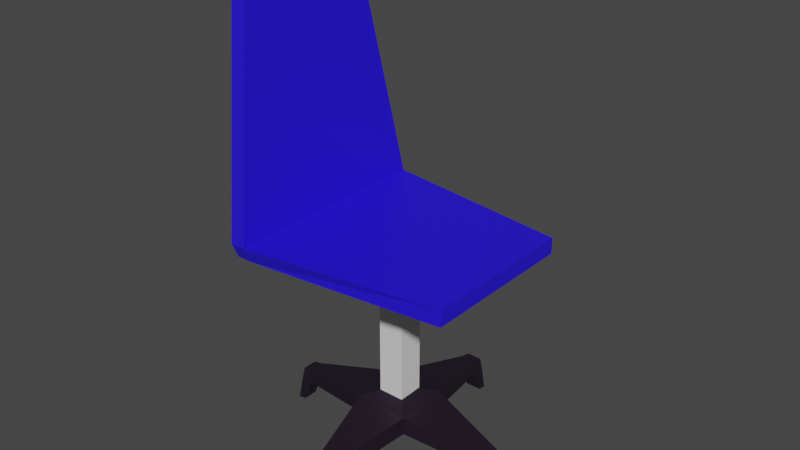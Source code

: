 # Source: OfficeChair.blend  (saved by Blender 2.93.21; exported with 4.5.12 LTS)
import bpy
from mathutils import Matrix  # noqa: F401  (used for matrix-valued properties, if any)

bpy.ops.wm.read_factory_settings(use_empty=True)
scene = bpy.context.scene
scene.name = 'Scene'

# ---- collections
col_collection = bpy.data.collections.new('Collection'); scene.collection.children.link(col_collection)

# ---- materials (node trees are filled in below, after node groups)
mat_blacky = bpy.data.materials.new('Blacky')
mat_blacky.use_transparent_shadow = False
mat_metal = bpy.data.materials.new('Metal')
mat_metal.alpha_threshold = 0.0
mat_metal.use_transparent_shadow = False
mat_metal.line_color = (0.0, 0.0, 0.0, 1.0)
mat_lehne = bpy.data.materials.new('Lehne')
mat_lehne.use_transparent_shadow = False

# ---- material node trees
mat_blacky.use_nodes = True; mat_blacky.node_tree.nodes.clear()
_N = mat_blacky.node_tree.nodes; _L = mat_blacky.node_tree.links
n0 = _N.new('ShaderNodeBsdfPrincipled'); n0.name = 'Principled BSDF'; n0.location = (10, 300)
n0.distribution = 'GGX'
n0.subsurface_method = 'BURLEY'
n0.inputs[0].default_value = (0.01395, 0.007277, 0.01738, 1.0)
n0.inputs[3].default_value = 1.45
n0.inputs[27].default_value = (0.0, 0.0, 0.0, 1.0)
n0.inputs[28].default_value = 1.0
n1 = _N.new('ShaderNodeOutputMaterial'); n1.name = 'Material Output'; n1.location = (300, 300)
_L.new(n0.outputs[0], n1.inputs[0])
n1.is_active_output = True
mat_metal.use_nodes = True; mat_metal.node_tree.nodes.clear()
_N = mat_metal.node_tree.nodes; _L = mat_metal.node_tree.links
n0 = _N.new('ShaderNodeOutputMaterial'); n0.name = 'Material Output'; n0.location = (300, 300)
n1 = _N.new('ShaderNodeBsdfPrincipled'); n1.name = 'Principled BSDF'; n1.location = (10, 300)
n1.distribution = 'GGX'
n1.subsurface_method = 'BURLEY'
n1.inputs[2].default_value = 0.4
n1.inputs[3].default_value = 1.45
n1.inputs[27].default_value = (0.0, 0.0, 0.0, 1.0)
n1.inputs[28].default_value = 1.0
_L.new(n1.outputs[0], n0.inputs[0])
n0.is_active_output = True
mat_lehne.use_nodes = True; mat_lehne.node_tree.nodes.clear()
_N = mat_lehne.node_tree.nodes; _L = mat_lehne.node_tree.links
n0 = _N.new('ShaderNodeBsdfPrincipled'); n0.name = 'Principled BSDF'; n0.location = (10, 300)
n0.distribution = 'GGX'
n0.subsurface_method = 'BURLEY'
n0.inputs[0].default_value = (0.02002, 0.005119, 0.8, 1.0)
n0.inputs[3].default_value = 1.45
n0.inputs[27].default_value = (0.0, 0.0, 0.0, 1.0)
n0.inputs[28].default_value = 1.0
n1 = _N.new('ShaderNodeOutputMaterial'); n1.name = 'Material Output'; n1.location = (300, 300)
_L.new(n0.outputs[0], n1.inputs[0])
n1.is_active_output = True

# ---- world
world_world = bpy.data.worlds.new('World'); scene.world = world_world
world_world.use_nodes = True; world_world.node_tree.nodes.clear()
_N = world_world.node_tree.nodes; _L = world_world.node_tree.links
n0 = _N.new('ShaderNodeOutputWorld'); n0.name = 'World Output'; n0.location = (300, 300)
n1 = _N.new('ShaderNodeBackground'); n1.name = 'Background'; n1.location = (10, 300)
n1.inputs[0].default_value = (0.05088, 0.05088, 0.05088, 1.0)
_L.new(n1.outputs[0], n0.inputs[0])
n0.is_active_output = True
world_world.color = (0.05088, 0.05088, 0.05088)
world_world.use_sun_shadow = False
world_world.sun_shadow_jitter_overblur = 0.0

# ---- meshes
me_cube_002 = bpy.data.meshes.new('Cube.002')
me_cube_002.from_pydata([(-0.08337, -0.08336, 0.2053), (-0.0403, -0.0403, 0.6291), (-0.08337, 0.08334, 0.2053), (-0.0403, 0.0403, 0.6291), (0.08333, -0.08336, 0.2053), (0.0403, -0.0403, 0.6291), (0.08333, 0.08334, 0.2053), (0.0403, 0.0403, 0.6291), (-0.263, -0.3124, 0.6895), (-0.263, 0.3124, 0.6895), (0.3333, -0.2455, 0.6895), (0.3333, 0.2455, 0.6895), (-0.263, -0.3333, 0.737), (-0.263, 0.3333, 0.737), (0.3333, -0.2455, 0.737), (0.3333, 0.2455, 0.737), (-0.0403, -0.0403, 0.2249), (-0.0403, 0.0403, 0.2249), (0.0403, 0.0403, 0.2249), (0.0403, -0.0403, 0.2249), (-0.08337, 0.08334, 0.1482), (-0.08337, -0.08336, 0.1482), (0.08333, 0.08334, 0.1482), (0.08333, -0.08336, 0.1482), (0.02381, 0.3711, 0.1468), (-0.02385, 0.3711, 0.1468), (0.02458, 0.3831, 0.09914), (-0.02462, 0.3831, 0.09914), (-0.02385, -0.3715, 0.1469), (0.02381, -0.3715, 0.1469), (-0.02462, -0.3836, 0.09933), (0.02458, -0.3836, 0.09933), (0.3715, -0.02344, 0.1463), (0.3715, 0.02342, 0.1463), (0.3836, -0.02344, 0.09865), (0.3836, 0.02342, 0.09865), (-0.3705, 0.02342, 0.1469), (-0.3705, -0.02344, 0.1469), (-0.3826, 0.02342, 0.09932), (-0.3826, -0.02344, 0.09932), (-0.3464, -0.02344, 0.1034), (-0.3464, -0.02344, 0.151), (-0.3464, 0.02342, 0.151), (-0.3464, 0.02342, 0.1034), (0.3464, -0.02344, 0.103), (0.3464, -0.02344, 0.1506), (0.3464, 0.02342, 0.1506), (0.3464, 0.02342, 0.103), (-0.02385, 0.3468, 0.1509), (-0.02385, 0.3468, 0.1033), (0.02381, 0.3468, 0.1509), (0.02381, 0.3468, 0.1033), (-0.02385, -0.3459, 0.1513), (0.02381, -0.3459, 0.1513), (0.02381, -0.3459, 0.1036), (-0.02385, -0.3459, 0.1036), (0.02485, 0.398, 0.02544), (-0.02496, 0.398, 0.02544), (-0.02496, -0.3985, 0.02563), (0.02485, -0.3985, 0.02563), (0.3996, -0.02345, 0.02505), (0.3996, 0.0234, 0.02505), (0.3726, -0.02345, 0.02936), (-0.3986, 0.0234, 0.02572), (-0.3986, -0.02345, 0.02572), (-0.3728, -0.02345, 0.0298), (-0.3728, 0.0234, 0.0298), (0.3726, 0.0234, 0.02936), (-0.02496, 0.3719, 0.02976), (0.02485, 0.3719, 0.02976), (0.02485, -0.3711, 0.03014), (-0.02496, -0.3711, 0.03014), (-0.31, -0.3124, 0.6895), (-0.31, 0.3124, 0.6895), (-0.31, -0.3333, 0.737), (-0.31, 0.3333, 0.737), (-0.3333, -0.1983, 1.503), (-0.3333, 0.1983, 1.503), (-0.3803, -0.1983, 1.503), (-0.3803, 0.1983, 1.503)], [], [(16, 1, 3, 17), (17, 3, 7, 18), (18, 7, 5, 19), (19, 5, 1, 16), (53, 52, 28, 29), (5, 7, 11, 10), (9, 8, 72, 73), (3, 1, 8, 9), (1, 5, 10, 8), (7, 3, 9, 11), (15, 13, 12, 14), (8, 10, 14, 12), (11, 9, 13, 15), (10, 11, 15, 14), (4, 19, 16, 0), (6, 18, 19, 4), (2, 17, 18, 6), (0, 16, 17, 2), (20, 22, 23, 21), (49, 48, 25, 27), (20, 21, 40, 43), (45, 44, 34, 32), (25, 24, 26, 27), (48, 50, 24, 25), (47, 35, 61, 67), (50, 51, 26, 24), (29, 28, 30, 31), (54, 53, 29, 31), (40, 39, 64, 65), (52, 55, 30, 28), (33, 32, 34, 35), (47, 46, 33, 35), (46, 45, 32, 33), (34, 44, 62, 60), (37, 36, 38, 39), (42, 43, 38, 36), (41, 42, 36, 37), (40, 41, 37, 39), (6, 22, 51, 50), (2, 20, 43, 42), (0, 2, 42, 41), (21, 0, 41, 40), (23, 22, 47, 44), (6, 4, 45, 46), (22, 6, 46, 47), (4, 23, 44, 45), (49, 27, 57, 68), (22, 20, 49, 51), (2, 6, 50, 48), (20, 2, 48, 49), (0, 21, 55, 52), (21, 23, 54, 55), (23, 4, 53, 54), (4, 0, 52, 53), (69, 68, 57, 56), (71, 70, 59, 58), (62, 67, 61, 60), (66, 65, 64, 63), (54, 31, 59, 70), (26, 51, 69, 56), (44, 47, 67, 62), (30, 55, 71, 58), (27, 26, 56, 57), (51, 49, 68, 69), (31, 30, 58, 59), (55, 54, 70, 71), (43, 40, 65, 66), (35, 34, 60, 61), (38, 43, 66, 63), (39, 38, 63, 64), (73, 72, 74, 75), (8, 12, 74, 72), (13, 75, 79, 77), (13, 9, 73, 75), (76, 77, 79, 78), (12, 13, 77, 76), (75, 74, 78, 79), (74, 12, 76, 78)])
me_cube_002.polygons.foreach_set('material_index', [1, 1, 1, 1, 0, 0, 0, 0, 0, 0, 2, 2, 2, 2, 0, 0, 0, 0, 0, 0, 0, 0, 0, 0, 0, 0, 0, 0, 0, 0, 0, 0, 0, 0, 0, 0, 0, 0, 0, 0, 0, 0, 0, 0, 0, 0, 0, 0, 0, 0, 0, 0, 0, 0, 0, 0, 0, 0, 0, 0, 0, 0, 0, 0, 0, 0, 0, 0, 0, 0, 2, 2, 2, 2, 2, 2, 2, 2])
_uv = me_cube_002.uv_layers.new(name='UVMap')
_uv.uv.foreach_set('vector', [0.5, 0.0, 0.625, 0.0, 0.625, 0.25, 0.5, 0.25, 0.5, 0.25, 0.625, 0.25, 0.625, 0.5, 0.5, 0.5, 0.5, 0.5, 0.625, 0.5, 0.625, 0.75, 0.5, 0.75, 0.5, 0.75, 0.625, 0.75, 0.625, 1.0, 0.5, 1.0, 0.375, 0.75, 0.375, 1.0, 0.375, 1.0, 0.375, 0.75, 0.625, 0.75, 0.625, 0.5, 0.625, 0.5, 0.625, 0.75, 0.625, 0.25, 0.625, 0.0, 0.625, 0.0, 0.625, 0.25, 0.625, 0.25, 0.625, 0.0, 0.625, 0.0, 0.625, 0.25, 0.625, 1.0, 0.625, 0.75, 0.625, 0.75, 0.625, 1.0, 0.625, 0.5, 0.625, 0.25, 0.625, 0.25, 0.625, 0.5, 0.625, 0.5, 0.875, 0.5, 0.875, 0.75, 0.625, 0.75, 0.625, 1.0, 0.625, 0.75, 0.625, 0.75, 0.625, 1.0, 0.625, 0.5, 0.625, 0.25, 0.625, 0.25, 0.625, 0.5, 0.625, 0.75, 0.625, 0.5, 0.625, 0.5, 0.625, 0.75, 0.375, 0.75, 0.5, 0.75, 0.5, 1.0, 0.375, 1.0, 0.375, 0.5, 0.5, 0.5, 0.5, 0.75, 0.375, 0.75, 0.375, 0.25, 0.5, 0.25, 0.5, 0.5, 0.375, 0.5, 0.375, 0.0, 0.5, 0.0, 0.5, 0.25, 0.375, 0.25, 0.125, 0.5, 0.375, 0.5, 0.375, 0.75, 0.125, 0.75, 0.375, 0.25, 0.375, 0.25, 0.375, 0.25, 0.375, 0.25, 0.125, 0.5, 0.125, 0.75, 0.125, 0.75, 0.125, 0.5, 0.375, 0.75, 0.375, 0.75, 0.375, 0.75, 0.375, 0.75, 0.375, 0.25, 0.375, 0.5, 0.375, 0.5, 0.375, 0.25, 0.375, 0.25, 0.375, 0.5, 0.375, 0.5, 0.375, 0.25, 0.375, 0.5, 0.375, 0.5, 0.375, 0.5, 0.375, 0.5, 0.375, 0.5, 0.375, 0.5, 0.375, 0.5, 0.375, 0.5, 0.375, 0.75, 0.375, 1.0, 0.375, 1.0, 0.375, 0.75, 0.375, 0.75, 0.375, 0.75, 0.375, 0.75, 0.375, 0.75, 0.375, 0.0, 0.375, 0.0, 0.375, 0.0, 0.375, 0.0, 0.375, 0.0, 0.375, 0.0, 0.375, 0.0, 0.375, 0.0, 0.375, 0.5, 0.375, 0.75, 0.375, 0.75, 0.375, 0.5, 0.375, 0.5, 0.375, 0.5, 0.375, 0.5, 0.375, 0.5, 0.375, 0.5, 0.375, 0.75, 0.375, 0.75, 0.375, 0.5, 0.375, 0.75, 0.375, 0.75, 0.375, 0.75, 0.375, 0.75, 0.375, 0.0, 0.375, 0.25, 0.375, 0.25, 0.375, 0.0, 0.375, 0.25, 0.375, 0.25, 0.375, 0.25, 0.375, 0.25, 0.375, 0.0, 0.375, 0.25, 0.375, 0.25, 0.375, 0.0, 0.375, 0.0, 0.375, 0.0, 0.375, 0.0, 0.375, 0.0, 0.375, 0.5, 0.375, 0.5, 0.375, 0.5, 0.375, 0.5, 0.375, 0.25, 0.375, 0.25, 0.375, 0.25, 0.375, 0.25, 0.375, 0.0, 0.375, 0.25, 0.375, 0.25, 0.375, 0.0, 0.375, 0.0, 0.375, 0.0, 0.375, 0.0, 0.375, 0.0, 0.375, 0.75, 0.375, 0.5, 0.375, 0.5, 0.375, 0.75, 0.375, 0.5, 0.375, 0.75, 0.375, 0.75, 0.375, 0.5, 0.375, 0.5, 0.375, 0.5, 0.375, 0.5, 0.375, 0.5, 0.375, 0.75, 0.375, 0.75, 0.375, 0.75, 0.375, 0.75, 0.375, 0.25, 0.375, 0.25, 0.375, 0.25, 0.375, 0.25, 0.375, 0.5, 0.125, 0.5, 0.125, 0.5, 0.375, 0.5, 0.375, 0.25, 0.375, 0.5, 0.375, 0.5, 0.375, 0.25, 0.375, 0.25, 0.375, 0.25, 0.375, 0.25, 0.375, 0.25, 0.375, 0.0, 0.375, 0.0, 0.375, 0.0, 0.375, 0.0, 0.125, 0.75, 0.375, 0.75, 0.375, 0.75, 0.125, 0.75, 0.375, 0.75, 0.375, 0.75, 0.375, 0.75, 0.375, 0.75, 0.375, 0.75, 0.375, 1.0, 0.375, 1.0, 0.375, 0.75, 0.375, 0.5, 0.125, 0.5, 0.125, 0.5, 0.375, 0.5, 0.125, 0.75, 0.375, 0.75, 0.375, 0.75, 0.125, 0.75, 0.375, 0.75, 0.375, 0.5, 0.375, 0.5, 0.375, 0.75, 0.125, 0.5, 0.125, 0.75, 0.125, 0.75, 0.125, 0.5, 0.375, 0.75, 0.375, 0.75, 0.375, 0.75, 0.375, 0.75, 0.375, 0.5, 0.375, 0.5, 0.375, 0.5, 0.375, 0.5, 0.375, 0.75, 0.375, 0.5, 0.375, 0.5, 0.375, 0.75, 0.375, 0.0, 0.375, 0.0, 0.375, 0.0, 0.375, 0.0, 0.375, 0.25, 0.375, 0.5, 0.375, 0.5, 0.375, 0.25, 0.375, 0.5, 0.125, 0.5, 0.125, 0.5, 0.375, 0.5, 0.375, 0.75, 0.375, 1.0, 0.375, 1.0, 0.375, 0.75, 0.125, 0.75, 0.375, 0.75, 0.375, 0.75, 0.125, 0.75, 0.125, 0.5, 0.125, 0.75, 0.125, 0.75, 0.125, 0.5, 0.375, 0.5, 0.375, 0.75, 0.375, 0.75, 0.375, 0.5, 0.375, 0.25, 0.375, 0.25, 0.375, 0.25, 0.375, 0.25, 0.375, 0.0, 0.375, 0.25, 0.375, 0.25, 0.375, 0.0, 0.625, 0.25, 0.625, 0.0, 0.625, 0.0, 0.625, 0.25, 0.625, 1.0, 0.625, 1.0, 0.625, 1.0, 0.625, 1.0, 0.625, 0.25, 0.625, 0.25, 0.625, 0.25, 0.625, 0.25, 0.625, 0.25, 0.625, 0.25, 0.625, 0.25, 0.625, 0.25, 0.875, 0.75, 0.875, 0.5, 0.875, 0.5, 0.875, 0.75, 0.875, 0.75, 0.875, 0.5, 0.875, 0.5, 0.875, 0.75, 0.625, 0.25, 0.625, 0.0, 0.625, 0.0, 0.625, 0.25, 0.625, 1.0, 0.625, 1.0, 0.625, 1.0, 0.625, 1.0])
me_cube_002.materials.append(mat_blacky)
me_cube_002.materials.append(mat_metal)
me_cube_002.materials.append(mat_lehne)
me_cube_002.use_remesh_fix_poles = True
me_cube_002.use_remesh_preserve_attributes = False
me_cube_002.use_mirror_vertex_groups = False
me_cube_002.update()

# ---- objects
ob_cube = bpy.data.objects.new('Cube', me_cube_002)

# ---- transforms, parenting, visibility, modifiers, constraints
ob_cube.location = (-0.0001421, -0.0001918, -0.02488)
ob_cube.lineart.crease_threshold = 0.0

# ---- collection membership
col_collection.objects.link(ob_cube)

# ---- scene / render settings (as saved in the file)
scene.frame_start = 1; scene.frame_end = 250; scene.frame_set(1)
scene.render.engine = 'BLENDER_EEVEE_NEXT'
scene.cycles.use_denoising = False
scene.cycles.samples = 128
scene.cycles.sampling_pattern = 'TABULATED_SOBOL'
scene.cycles.use_adaptive_sampling = False
scene.cycles.use_light_tree = False
scene.view_settings.view_transform = 'Filmic'
bpy.context.view_layer.update()

# ---- added for rendering (the .blend has no active camera and no usable light): camera, sun
cam_auto = bpy.data.cameras.new('AutoCamera')
cam_auto.lens = 50.0
cam_auto.sensor_width = 36.0
cam_auto.clip_end = 1000.0
ob_auto_camera = bpy.data.objects.new('AutoCamera', cam_auto)
scene.collection.objects.link(ob_auto_camera)
ob_auto_camera.location = (1.72067, -2.06484, 2.11561)
ob_auto_camera.rotation_euler = (1.09748, -7.21219e-08, 0.694738)
scene.camera = ob_auto_camera
light_auto_sun = bpy.data.lights.new('AutoSun', 'SUN')
light_auto_sun.energy = 3.0
light_auto_sun.angle = 0.0523599
ob_auto_sun = bpy.data.objects.new('AutoSun', light_auto_sun)
scene.collection.objects.link(ob_auto_sun)
ob_auto_sun.rotation_euler = (0.872665, 0.174533, 0.523599)
bpy.context.view_layer.update()
